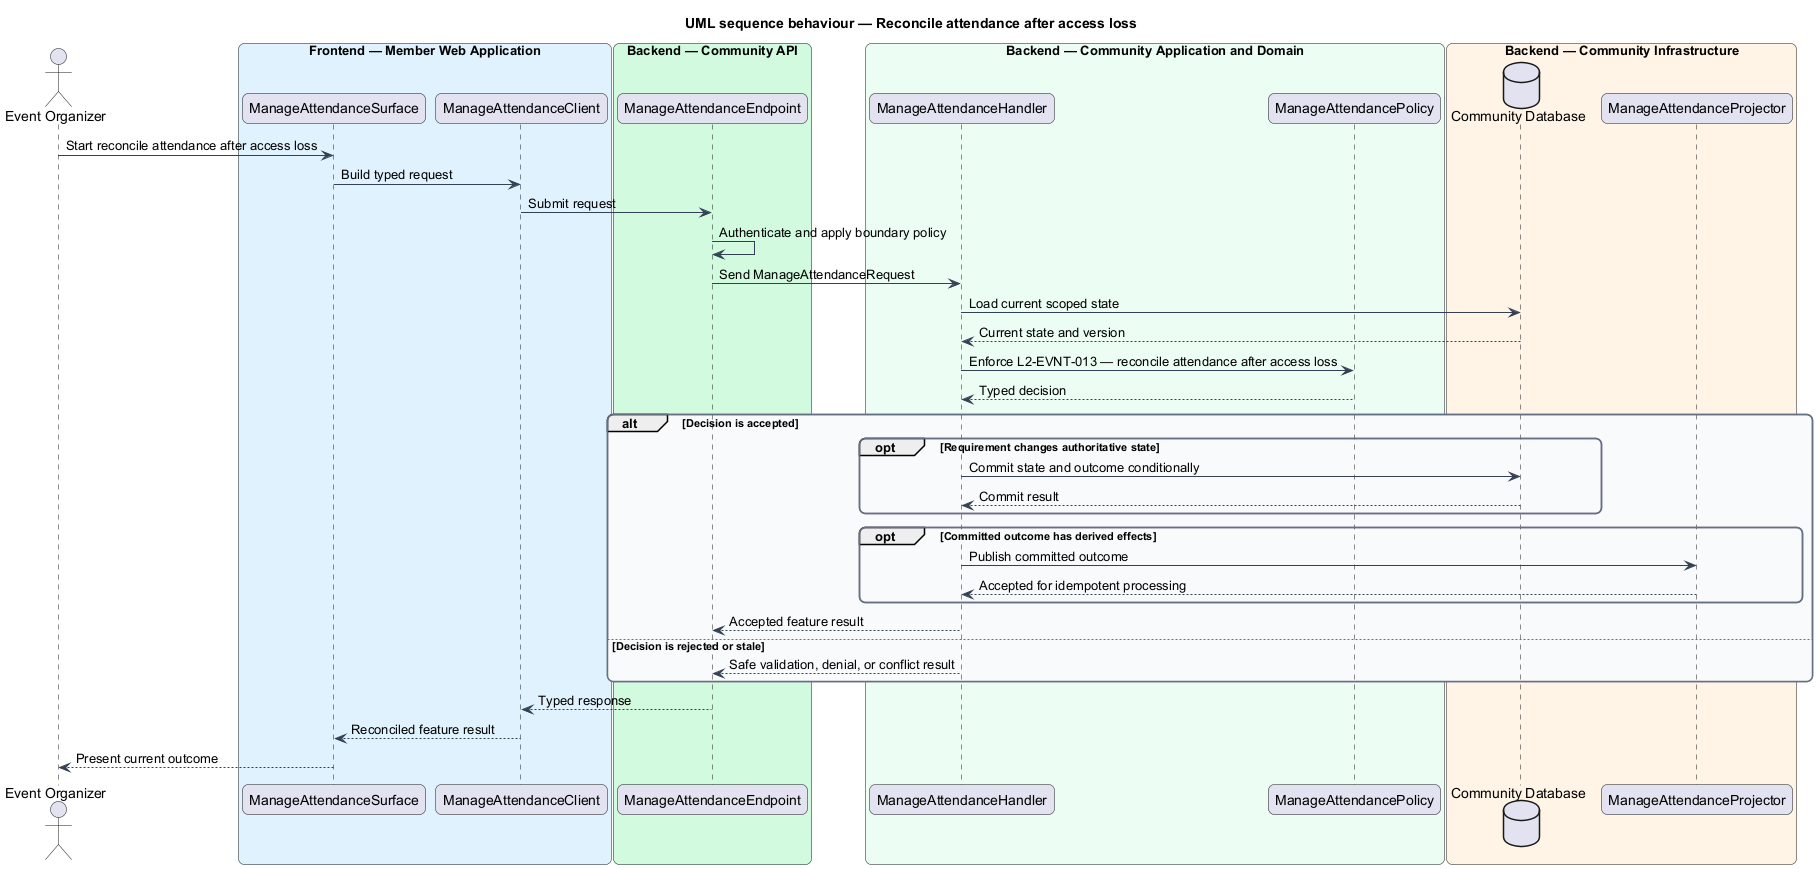

The diagram above was rendered by PlantUML. Its source (embedded in the PNG):
@startuml
title UML sequence behaviour — Reconcile attendance after access loss
skinparam backgroundColor #FFFFFF
skinparam shadowing false
skinparam roundcorner 12
skinparam defaultFontName Arial
skinparam ArrowColor #344054
skinparam rectangle {
  BorderColor #344054
  FontColor #101828
}
skinparam package {
  BorderColor #667085
  FontColor #101828
  BackgroundColor #F9FAFB
}
actor "Event Organizer" as actor
box "Frontend — Member Web Application" #E0F2FE
  participant "ManageAttendanceSurface" as surface
  participant "ManageAttendanceClient" as client
end box
box "Backend — Community API" #D1FADF
  participant "ManageAttendanceEndpoint" as endpoint
end box
box "Backend — Community Application and Domain" #ECFDF3
  participant "ManageAttendanceHandler" as handler
  participant "ManageAttendancePolicy" as policy
end box
box "Backend — Community Infrastructure" #FFF4E5
  database "Community Database" as store
  participant "ManageAttendanceProjector" as projector
end box

actor -> surface : Start reconcile attendance after access loss
surface -> client : Build typed request
client -> endpoint : Submit request
endpoint -> endpoint : Authenticate and apply boundary policy
endpoint -> handler : Send ManageAttendanceRequest
handler -> store : Load current scoped state
store --> handler : Current state and version
handler -> policy : Enforce L2-EVNT-013 — reconcile attendance after access loss
policy --> handler : Typed decision
alt Decision is accepted
  opt Requirement changes authoritative state
    handler -> store : Commit state and outcome conditionally
    store --> handler : Commit result
  end
  opt Committed outcome has derived effects
    handler -> projector : Publish committed outcome
    projector --> handler : Accepted for idempotent processing
  end
  handler --> endpoint : Accepted feature result
else Decision is rejected or stale
  handler --> endpoint : Safe validation, denial, or conflict result
end
endpoint --> client : Typed response
client --> surface : Reconciled feature result
surface --> actor : Present current outcome
@enduml